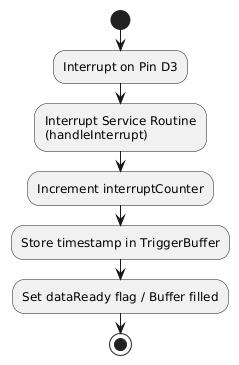

The diagram above was rendered by PlantUML. Its source (embedded in the PNG):
@startuml
start
:Interrupt on Pin D3;
:Interrupt Service Routine
(handleInterrupt);
:Increment interruptCounter;
:Store timestamp in TriggerBuffer;
:Set dataReady flag / Buffer filled;
stop
@enduml